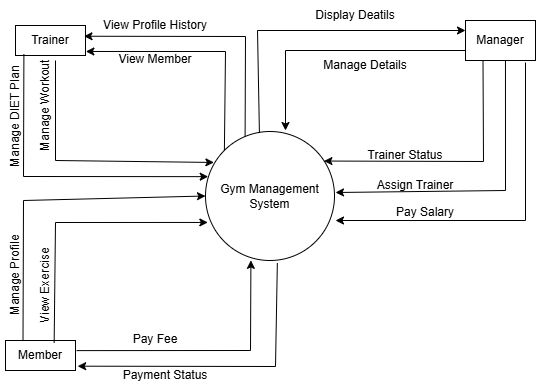

The diagram above was exported from draw.io. Its source (the exported page's mxGraphModel, read from the mxfile embedded in the PNG):
<mxGraphModel dx="1050" dy="557" grid="1" gridSize="10" guides="1" tooltips="1" connect="1" arrows="1" fold="1" page="1" pageScale="1" pageWidth="827" pageHeight="1169" math="0" shadow="0">
  <root>
    <mxCell id="0" />
    <mxCell id="1" parent="0" />
    <mxCell id="DBSQP_TxsNy_uTwLgAzg-1" value="Gym Management System" style="ellipse;whiteSpace=wrap;html=1;aspect=fixed;" parent="1" vertex="1">
      <mxGeometry x="310" y="151" width="129" height="129" as="geometry" />
    </mxCell>
    <mxCell id="DBSQP_TxsNy_uTwLgAzg-4" value="Manager" style="rounded=0;whiteSpace=wrap;html=1;" parent="1" vertex="1">
      <mxGeometry x="570" y="40" width="70" height="40" as="geometry" />
    </mxCell>
    <mxCell id="DBSQP_TxsNy_uTwLgAzg-6" value="Trainer" style="rounded=0;whiteSpace=wrap;html=1;" parent="1" vertex="1">
      <mxGeometry x="120" y="45" width="70" height="30" as="geometry" />
    </mxCell>
    <mxCell id="DBSQP_TxsNy_uTwLgAzg-7" value="" style="endArrow=classic;html=1;rounded=0;entryX=0;entryY=0.25;entryDx=0;entryDy=0;exitX=0.418;exitY=0.012;exitDx=0;exitDy=0;exitPerimeter=0;" parent="1" source="DBSQP_TxsNy_uTwLgAzg-1" target="DBSQP_TxsNy_uTwLgAzg-4" edge="1">
      <mxGeometry width="50" height="50" relative="1" as="geometry">
        <mxPoint x="364" y="150" as="sourcePoint" />
        <mxPoint x="540" y="110" as="targetPoint" />
        <Array as="points">
          <mxPoint x="362" y="50" />
        </Array>
      </mxGeometry>
    </mxCell>
    <mxCell id="DBSQP_TxsNy_uTwLgAzg-9" value="" style="endArrow=classic;html=1;rounded=0;exitX=0;exitY=0.75;exitDx=0;exitDy=0;" parent="1" source="DBSQP_TxsNy_uTwLgAzg-4" edge="1">
      <mxGeometry width="50" height="50" relative="1" as="geometry">
        <mxPoint x="530" y="230" as="sourcePoint" />
        <mxPoint x="390" y="150" as="targetPoint" />
        <Array as="points">
          <mxPoint x="390" y="70" />
        </Array>
      </mxGeometry>
    </mxCell>
    <mxCell id="DBSQP_TxsNy_uTwLgAzg-10" value="" style="endArrow=classic;html=1;rounded=0;exitX=0.25;exitY=1;exitDx=0;exitDy=0;entryX=0.918;entryY=0.229;entryDx=0;entryDy=0;entryPerimeter=0;" parent="1" source="DBSQP_TxsNy_uTwLgAzg-4" target="DBSQP_TxsNy_uTwLgAzg-1" edge="1">
      <mxGeometry width="50" height="50" relative="1" as="geometry">
        <mxPoint x="440" y="330" as="sourcePoint" />
        <mxPoint x="450" y="196" as="targetPoint" />
        <Array as="points">
          <mxPoint x="588" y="181" />
        </Array>
      </mxGeometry>
    </mxCell>
    <mxCell id="DBSQP_TxsNy_uTwLgAzg-11" value="" style="endArrow=classic;html=1;rounded=0;exitX=0.571;exitY=1;exitDx=0;exitDy=0;exitPerimeter=0;" parent="1" source="DBSQP_TxsNy_uTwLgAzg-4" edge="1">
      <mxGeometry width="50" height="50" relative="1" as="geometry">
        <mxPoint x="591" y="100" as="sourcePoint" />
        <mxPoint x="440" y="212" as="targetPoint" />
        <Array as="points">
          <mxPoint x="610" y="210" />
        </Array>
      </mxGeometry>
    </mxCell>
    <mxCell id="DBSQP_TxsNy_uTwLgAzg-12" value="" style="endArrow=classic;html=1;rounded=0;" parent="1" edge="1">
      <mxGeometry width="50" height="50" relative="1" as="geometry">
        <mxPoint x="630" y="82" as="sourcePoint" />
        <mxPoint x="440" y="240" as="targetPoint" />
        <Array as="points">
          <mxPoint x="630" y="240" />
        </Array>
      </mxGeometry>
    </mxCell>
    <mxCell id="DBSQP_TxsNy_uTwLgAzg-17" value="Member" style="rounded=0;whiteSpace=wrap;html=1;" parent="1" vertex="1">
      <mxGeometry x="110" y="360" width="70" height="30" as="geometry" />
    </mxCell>
    <mxCell id="DBSQP_TxsNy_uTwLgAzg-18" value="" style="endArrow=classic;html=1;rounded=0;entryX=0.018;entryY=0.705;entryDx=0;entryDy=0;entryPerimeter=0;exitX=0.695;exitY=0.073;exitDx=0;exitDy=0;exitPerimeter=0;" parent="1" source="DBSQP_TxsNy_uTwLgAzg-17" target="DBSQP_TxsNy_uTwLgAzg-1" edge="1">
      <mxGeometry width="50" height="50" relative="1" as="geometry">
        <mxPoint x="150" y="350" as="sourcePoint" />
        <mxPoint x="190" y="290" as="targetPoint" />
        <Array as="points">
          <mxPoint x="160" y="242" />
        </Array>
      </mxGeometry>
    </mxCell>
    <mxCell id="DBSQP_TxsNy_uTwLgAzg-19" value="" style="endArrow=classic;html=1;rounded=0;exitX=0.25;exitY=0;exitDx=0;exitDy=0;entryX=0;entryY=0.5;entryDx=0;entryDy=0;" parent="1" source="DBSQP_TxsNy_uTwLgAzg-17" target="DBSQP_TxsNy_uTwLgAzg-1" edge="1">
      <mxGeometry width="50" height="50" relative="1" as="geometry">
        <mxPoint x="120" y="330" as="sourcePoint" />
        <mxPoint x="170" y="280" as="targetPoint" />
        <Array as="points">
          <mxPoint x="128" y="220" />
        </Array>
      </mxGeometry>
    </mxCell>
    <mxCell id="DBSQP_TxsNy_uTwLgAzg-20" value="" style="endArrow=classic;html=1;rounded=0;exitX=1.016;exitY=0.337;exitDx=0;exitDy=0;exitPerimeter=0;entryX=0.352;entryY=0.999;entryDx=0;entryDy=0;entryPerimeter=0;" parent="1" source="DBSQP_TxsNy_uTwLgAzg-17" target="DBSQP_TxsNy_uTwLgAzg-1" edge="1">
      <mxGeometry width="50" height="50" relative="1" as="geometry">
        <mxPoint x="430" y="450" as="sourcePoint" />
        <mxPoint x="480" y="400" as="targetPoint" />
        <Array as="points">
          <mxPoint x="355" y="370" />
        </Array>
      </mxGeometry>
    </mxCell>
    <mxCell id="DBSQP_TxsNy_uTwLgAzg-21" value="" style="endArrow=classic;html=1;rounded=0;exitX=0.557;exitY=1.02;exitDx=0;exitDy=0;exitPerimeter=0;entryX=1.031;entryY=0.856;entryDx=0;entryDy=0;entryPerimeter=0;" parent="1" source="DBSQP_TxsNy_uTwLgAzg-1" target="DBSQP_TxsNy_uTwLgAzg-17" edge="1">
      <mxGeometry width="50" height="50" relative="1" as="geometry">
        <mxPoint x="320" y="460" as="sourcePoint" />
        <mxPoint x="370" y="410" as="targetPoint" />
        <Array as="points">
          <mxPoint x="380" y="386" />
        </Array>
      </mxGeometry>
    </mxCell>
    <mxCell id="DBSQP_TxsNy_uTwLgAzg-22" value="" style="endArrow=classic;html=1;rounded=0;exitX=0.12;exitY=0.961;exitDx=0;exitDy=0;exitPerimeter=0;entryX=0.021;entryY=0.35;entryDx=0;entryDy=0;entryPerimeter=0;" parent="1" source="DBSQP_TxsNy_uTwLgAzg-6" target="DBSQP_TxsNy_uTwLgAzg-1" edge="1">
      <mxGeometry width="50" height="50" relative="1" as="geometry">
        <mxPoint x="120" y="110" as="sourcePoint" />
        <mxPoint x="325.37" y="187.13" as="targetPoint" />
        <Array as="points">
          <mxPoint x="128" y="196" />
        </Array>
      </mxGeometry>
    </mxCell>
    <mxCell id="DBSQP_TxsNy_uTwLgAzg-23" value="" style="endArrow=classic;html=1;rounded=0;entryX=0.065;entryY=0.24;entryDx=0;entryDy=0;entryPerimeter=0;" parent="1" target="DBSQP_TxsNy_uTwLgAzg-1" edge="1">
      <mxGeometry width="50" height="50" relative="1" as="geometry">
        <mxPoint x="160" y="80" as="sourcePoint" />
        <mxPoint x="240" y="150" as="targetPoint" />
        <Array as="points">
          <mxPoint x="160" y="180" />
        </Array>
      </mxGeometry>
    </mxCell>
    <mxCell id="DBSQP_TxsNy_uTwLgAzg-24" value="" style="endArrow=classic;html=1;rounded=0;entryX=0.978;entryY=0.358;entryDx=0;entryDy=0;entryPerimeter=0;exitX=0.307;exitY=0.042;exitDx=0;exitDy=0;exitPerimeter=0;" parent="1" source="DBSQP_TxsNy_uTwLgAzg-1" target="DBSQP_TxsNy_uTwLgAzg-6" edge="1">
      <mxGeometry width="50" height="50" relative="1" as="geometry">
        <mxPoint x="350" y="150" as="sourcePoint" />
        <mxPoint x="270" y="90" as="targetPoint" />
        <Array as="points">
          <mxPoint x="350" y="56" />
        </Array>
      </mxGeometry>
    </mxCell>
    <mxCell id="DBSQP_TxsNy_uTwLgAzg-25" value="" style="endArrow=classic;html=1;rounded=0;entryX=1.005;entryY=0.866;entryDx=0;entryDy=0;entryPerimeter=0;exitX=0;exitY=0;exitDx=0;exitDy=0;" parent="1" source="DBSQP_TxsNy_uTwLgAzg-1" target="DBSQP_TxsNy_uTwLgAzg-6" edge="1">
      <mxGeometry width="50" height="50" relative="1" as="geometry">
        <mxPoint x="240" y="151" as="sourcePoint" />
        <mxPoint x="290" y="101" as="targetPoint" />
        <Array as="points">
          <mxPoint x="330" y="71" />
        </Array>
      </mxGeometry>
    </mxCell>
    <mxCell id="DBSQP_TxsNy_uTwLgAzg-26" value="Display Deatils" style="text;html=1;align=center;verticalAlign=middle;whiteSpace=wrap;rounded=0;" parent="1" vertex="1">
      <mxGeometry x="400" y="20" width="120" height="30" as="geometry" />
    </mxCell>
    <mxCell id="DBSQP_TxsNy_uTwLgAzg-27" value="Manage Details" style="text;html=1;align=center;verticalAlign=middle;whiteSpace=wrap;rounded=0;" parent="1" vertex="1">
      <mxGeometry x="410" y="70" width="120" height="30" as="geometry" />
    </mxCell>
    <mxCell id="DBSQP_TxsNy_uTwLgAzg-28" value="Trainer Status" style="text;html=1;align=center;verticalAlign=middle;whiteSpace=wrap;rounded=0;" parent="1" vertex="1">
      <mxGeometry x="450" y="160" width="120" height="30" as="geometry" />
    </mxCell>
    <mxCell id="DBSQP_TxsNy_uTwLgAzg-30" value="Assign Trainer" style="text;html=1;align=center;verticalAlign=middle;whiteSpace=wrap;rounded=0;" parent="1" vertex="1">
      <mxGeometry x="460" y="190" width="120" height="30" as="geometry" />
    </mxCell>
    <mxCell id="DBSQP_TxsNy_uTwLgAzg-31" value="Pay Salary" style="text;html=1;align=center;verticalAlign=middle;whiteSpace=wrap;rounded=0;" parent="1" vertex="1">
      <mxGeometry x="470" y="217" width="120" height="30" as="geometry" />
    </mxCell>
    <mxCell id="DBSQP_TxsNy_uTwLgAzg-32" value="Pay Fee" style="text;html=1;align=center;verticalAlign=middle;whiteSpace=wrap;rounded=0;" parent="1" vertex="1">
      <mxGeometry x="200" y="344" width="120" height="30" as="geometry" />
    </mxCell>
    <mxCell id="DBSQP_TxsNy_uTwLgAzg-33" value="Payment Status" style="text;html=1;align=center;verticalAlign=middle;whiteSpace=wrap;rounded=0;" parent="1" vertex="1">
      <mxGeometry x="210" y="380" width="120" height="30" as="geometry" />
    </mxCell>
    <mxCell id="DBSQP_TxsNy_uTwLgAzg-34" value="Manage Profile" style="text;html=1;align=center;verticalAlign=middle;whiteSpace=wrap;rounded=0;rotation=-90;" parent="1" vertex="1">
      <mxGeometry x="60" y="280" width="120" height="30" as="geometry" />
    </mxCell>
    <mxCell id="DBSQP_TxsNy_uTwLgAzg-35" value="View Exercise" style="text;html=1;align=center;verticalAlign=middle;whiteSpace=wrap;rounded=0;rotation=-90;" parent="1" vertex="1">
      <mxGeometry x="90" y="290" width="120" height="30" as="geometry" />
    </mxCell>
    <mxCell id="DBSQP_TxsNy_uTwLgAzg-36" value="Manage DIET Plan" style="text;html=1;align=center;verticalAlign=middle;whiteSpace=wrap;rounded=0;rotation=-90;" parent="1" vertex="1">
      <mxGeometry x="60" y="121" width="120" height="30" as="geometry" />
    </mxCell>
    <mxCell id="DBSQP_TxsNy_uTwLgAzg-37" value="Manage Workout" style="text;html=1;align=center;verticalAlign=middle;whiteSpace=wrap;rounded=0;rotation=-90;" parent="1" vertex="1">
      <mxGeometry x="90" y="110" width="120" height="30" as="geometry" />
    </mxCell>
    <mxCell id="DBSQP_TxsNy_uTwLgAzg-38" value="View Profile History" style="text;html=1;align=center;verticalAlign=middle;whiteSpace=wrap;rounded=0;" parent="1" vertex="1">
      <mxGeometry x="200" y="30" width="120" height="30" as="geometry" />
    </mxCell>
    <mxCell id="DBSQP_TxsNy_uTwLgAzg-39" value="View Member" style="text;html=1;align=center;verticalAlign=middle;whiteSpace=wrap;rounded=0;" parent="1" vertex="1">
      <mxGeometry x="200" y="64" width="120" height="30" as="geometry" />
    </mxCell>
  </root>
</mxGraphModel>